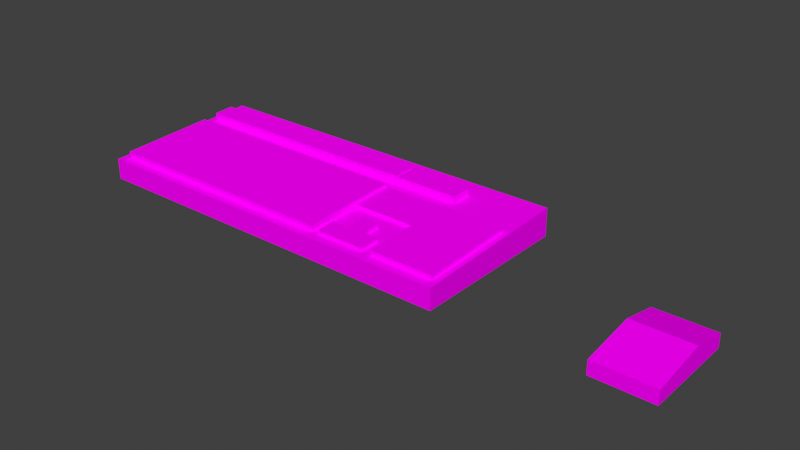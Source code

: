 # Source: keyboard.blend  (saved by Blender 3.6.13; exported with 4.5.12 LTS)
import bpy
from mathutils import Matrix  # noqa: F401  (used for matrix-valued properties, if any)

bpy.ops.wm.read_factory_settings(use_empty=True)
scene = bpy.context.scene
scene.name = 'Scene'

# ---- collections
col_collection = bpy.data.collections.new('Collection'); scene.collection.children.link(col_collection)

# ---- images (referenced by path relative to the original .blend; pixels are not part of the script)
import os
ASSET_DIR = os.environ.get("B2B_ASSET_DIR", "")  # directory of the original .blend (textures are referenced by path, not embedded)
HERE = os.path.dirname(os.path.abspath(__file__))  # packed textures are extracted next to this script under _unpacked/

def load_image(name, relpath, width, height, colorspace="sRGB"):
    """Load a texture the original file referenced (path relative to the .blend, or extracted next to this script)."""
    p = next((c for c in (os.path.join(HERE, relpath), os.path.join(ASSET_DIR, relpath)) if relpath and os.path.exists(c)), "")
    if p:
        img = bpy.data.images.load(p, check_existing=True)
        img.name = name
    else:  # same state as the original file: an image datablock whose file is absent (Cycles renders it pink)
        img = bpy.data.images.new(name, width, height)
        img.source = "FILE"
        img.filepath = "//" + (relpath or name)
    img.colorspace_settings.name = colorspace
    return img
img_textures_set_png = load_image('Textures Set.png', 'Textures Set.png', 1024, 1024, 'sRGB')

# ---- materials (node trees are filled in below, after node groups)
mat_material_001 = bpy.data.materials.new('Material.001')
mat_material_001.use_transparent_shadow = False

# ---- material node trees
mat_material_001.use_nodes = True; mat_material_001.node_tree.nodes.clear()
_N = mat_material_001.node_tree.nodes; _L = mat_material_001.node_tree.links
n0 = _N.new('ShaderNodeOutputMaterial'); n0.name = 'Material Output'; n0.location = (300, 300)
n1 = _N.new('ShaderNodeBsdfDiffuse'); n1.name = 'Diffuse BSDF'; n1.location = (68, 285)
n2 = _N.new('ShaderNodeTexImage'); n2.name = 'Image Texture'; n2.location = (-452, 296)
n2.image = img_textures_set_png
n2.interpolation = 'Closest'
n3 = _N.new('ShaderNodeMix'); n3.name = 'Mix'; n3.location = (-104, 285)
n3.data_type = 'RGBA'
n3.blend_type = 'COLOR'
n4 = _N.new('ShaderNodeVertexColor'); n4.name = 'Color Attribute'; n4.location = (-340, -25)
n4.layer_name = 'Color'
_L.new(n1.outputs[0], n0.inputs[0])
_L.new(n2.outputs[0], n3.inputs[6])
_L.new(n3.outputs[2], n1.inputs[0])
_L.new(n4.outputs[0], n3.inputs[7])
n0.is_active_output = True

# ---- world
world_world = bpy.data.worlds.new('World'); scene.world = world_world
world_world.use_nodes = True; world_world.node_tree.nodes.clear()
_N = world_world.node_tree.nodes; _L = world_world.node_tree.links
n0 = _N.new('ShaderNodeOutputWorld'); n0.name = 'World Output'; n0.location = (300, 300)
n1 = _N.new('ShaderNodeBackground'); n1.name = 'Background'; n1.location = (10, 300)
n1.inputs[0].default_value = (0.05088, 0.05088, 0.05088, 1.0)
_L.new(n1.outputs[0], n0.inputs[0])
n0.is_active_output = True
world_world.color = (0.05088, 0.05088, 0.05088)
world_world.use_sun_shadow = False
world_world.sun_shadow_jitter_overblur = 0.0

# ---- meshes
me_cube_001 = bpy.data.meshes.new('Cube.001')
me_cube_001.from_pydata([(-1.362, 0.0, -1.0), (-1.362, 0.0, -0.8735), (-1.362, 1.0, -1.0), (-1.362, 1.0, -0.8302), (1.0, 0.0, -1.0), (1.0, 0.0, -0.8735), (1.0, 1.0, -1.0), (1.0, 1.0, -0.8302), (-1.319, 1.0, -1.0), (-1.319, 1.0, -0.8302), (-1.319, 0.0, -1.0), (-1.319, 0.0, -0.8735), (0.1735, 1.0, -0.8302), (0.1735, 0.0, -1.0), (0.1735, 1.0, -1.0), (0.1735, 0.0, -0.8735), (-1.362, 0.7434, -1.0), (-1.362, 0.7434, -0.8413), (1.0, 0.7434, -1.0), (1.0, 0.7434, -0.8413), (-1.319, 0.7434, -0.8413), (-1.319, 0.7434, -1.0), (0.1735, 0.7434, -0.8413), (0.1735, 0.7434, -1.0), (-1.362, 0.8699, -0.8358), (1.0, 0.8699, -1.0), (-1.362, 0.8699, -1.0), (1.0, 0.8699, -0.8358), (-1.319, 0.8699, -0.8358), (-1.319, 0.8699, -1.0), (0.1735, 0.8699, -0.8358), (0.1735, 0.8699, -1.0), (0.5733, 1.0, -0.8302), (0.5733, 0.0, -1.0), (0.5733, 1.0, -1.0), (0.5733, 0.0, -0.8735), (0.5733, 0.7434, -0.8413), (0.5733, 0.7434, -1.0), (0.5733, 0.8699, -1.0), (0.5733, 0.8699, -0.8358), (0.9591, 1.0, -0.8302), (0.9591, 0.0, -1.0), (0.9591, 0.7434, -0.8413), (0.9591, 0.8699, -0.8358), (0.9591, 1.0, -1.0), (0.9591, 0.0, -0.8735), (0.9591, 0.7434, -1.0), (0.9591, 0.8699, -1.0), (-1.362, 0.06003, -1.0), (1.0, 0.06003, -0.8709), (-1.319, 0.06003, -0.8709), (-1.319, 0.06003, -1.0), (0.1735, 0.06003, -0.8709), (0.1735, 0.06003, -1.0), (-1.362, 0.06003, -0.8709), (1.0, 0.06003, -1.0), (0.5733, 0.06003, -0.8709), (0.5733, 0.06003, -1.0), (0.9591, 0.06003, -0.8709), (0.9591, 0.06003, -1.0), (-1.362, 0.6471, -0.8455), (1.0, 0.6471, -1.0), (-1.362, 0.6471, -1.0), (1.0, 0.6471, -0.8455), (-1.319, 0.6471, -0.8455), (-1.319, 0.6471, -1.0), (0.1735, 0.6471, -0.8455), (0.1735, 0.6471, -1.0), (0.5733, 0.6471, -0.8455), (0.5733, 0.6471, -1.0), (0.9591, 0.6471, -0.8455), (0.9591, 0.6471, -1.0), (-1.362, 0.3924, -1.0), (1.0, 0.3924, -0.8565), (-1.319, 0.3924, -0.8565), (-1.319, 0.3924, -1.0), (0.1735, 0.3924, -0.8565), (0.1735, 0.3924, -1.0), (0.5733, 0.3924, -0.8565), (0.5733, 0.3924, -1.0), (0.9591, 0.3924, -0.8565), (0.9591, 0.3924, -1.0), (-1.362, 0.3924, -0.8565), (1.0, 0.3924, -1.0), (0.2139, 0.06003, -0.8709), (0.5132, 0.06003, -0.8709), (0.2075, 0.1826, -0.8656), (0.3056, 0.1785, -0.8658), (0.3092, 0.2987, -0.8606), (0.4192, 0.2942, -0.8608), (0.4205, 0.1862, -0.8655), (0.5106, 0.1856, -0.8655), (-1.319, 0.8679, -0.789), (-1.319, 0.7414, -0.7945), (0.1735, 0.8679, -0.789), (0.1735, 0.7414, -0.7945), (0.1735, 0.8681, -0.7936), (0.1735, 0.7416, -0.7991), (0.5733, 0.7416, -0.7991), (0.5733, 0.8681, -0.7936), (-1.319, 0.3894, -0.8183), (-1.319, 0.05701, -0.8327), (0.1735, 0.3894, -0.8183), (0.1735, 0.05701, -0.8327), (-1.319, 0.644, -0.8072), (0.1735, 0.644, -0.8072), (0.1735, 0.6462, -0.8253), (0.5733, 0.6462, -0.8253), (0.1735, 0.3915, -0.8364), (0.5733, 0.3915, -0.8364), (0.2139, 0.05913, -0.8501), (0.5132, 0.05913, -0.8501), (0.2075, 0.1817, -0.8448), (0.3056, 0.1776, -0.845), (0.3092, 0.2978, -0.8398), (0.4192, 0.2933, -0.84), (0.4205, 0.1853, -0.8446), (0.5106, 0.1847, -0.8447), (0.5733, 0.3912, -0.8283), (0.5733, 0.0588, -0.8427), (0.9591, 0.3912, -0.8283), (0.9591, 0.0588, -0.8427), (0.5733, 0.6458, -0.8172), (0.9591, 0.6458, -0.8172)], [], [(26, 24, 3, 2), (44, 40, 7, 6), (55, 49, 5, 4), (10, 11, 1, 0), (59, 55, 4, 41), (50, 54, 1, 11), (52, 50, 11, 15), (48, 51, 10, 0), (13, 15, 11, 10), (2, 3, 9, 8), (33, 35, 15, 13), (56, 85, 84, 52, 15, 35), (51, 53, 13, 10), (8, 9, 12, 14), (29, 31, 23, 21), (22, 36, 98, 97), (26, 29, 21, 16), (20, 22, 95, 93), (28, 24, 17, 20), (47, 25, 18, 46), (25, 27, 19, 18), (62, 60, 17, 16), (6, 7, 27, 25), (44, 6, 25, 47), (9, 3, 24, 28), (12, 9, 28, 30), (2, 8, 29, 26), (32, 12, 30, 39), (8, 14, 31, 29), (16, 17, 24, 26), (40, 32, 39, 43), (14, 34, 38, 31), (31, 38, 37, 23), (43, 39, 36, 42), (58, 56, 35, 45), (41, 45, 35, 33), (53, 57, 33, 13), (14, 12, 32, 34), (4, 5, 45, 41), (49, 58, 45, 5), (27, 43, 42, 19), (7, 40, 43, 27), (34, 44, 47, 38), (38, 47, 46, 37), (57, 59, 41, 33), (34, 32, 40, 44), (79, 81, 59, 57), (73, 80, 58, 49), (77, 79, 57, 53), (80, 70, 123, 120), (0, 1, 54, 48), (75, 77, 53, 51), (78, 76, 52, 84, 86, 87, 88, 89, 90, 91, 85, 56), (72, 75, 51, 48), (74, 50, 101, 100), (74, 82, 54, 50), (81, 83, 55, 59), (83, 73, 49, 55), (18, 19, 63, 61), (46, 18, 61, 71), (20, 17, 60, 64), (22, 20, 64, 66), (16, 21, 65, 62), (36, 22, 66, 68), (21, 23, 67, 65), (42, 36, 68, 70), (23, 37, 69, 67), (19, 42, 70, 63), (37, 46, 71, 69), (72, 82, 60, 62), (48, 54, 82, 72), (61, 63, 73, 83), (71, 61, 83, 81), (64, 60, 82, 74), (52, 76, 102, 103), (62, 65, 75, 72), (76, 78, 109, 108), (65, 67, 77, 75), (56, 58, 121, 119), (67, 69, 79, 77), (63, 70, 80, 73), (69, 71, 81, 79), (94, 92, 93, 95), (91, 90, 116, 117), (30, 28, 92, 94), (22, 30, 94, 95), (28, 20, 93, 92), (99, 96, 97, 98), (36, 39, 99, 98), (30, 22, 97, 96), (39, 30, 96, 99), (102, 100, 101, 103), (105, 104, 100, 102), (50, 52, 103, 101), (76, 66, 105, 102), (64, 74, 100, 104), (66, 64, 104, 105), (107, 106, 108, 109), (78, 68, 107, 109), (68, 66, 106, 107), (66, 76, 108, 106), (111, 117, 116, 115, 114, 113, 112, 110), (89, 88, 114, 115), (87, 86, 112, 113), (84, 85, 111, 110), (85, 91, 117, 111), (90, 89, 115, 116), (88, 87, 113, 114), (86, 84, 110, 112), (120, 118, 119, 121), (123, 122, 118, 120), (68, 78, 118, 122), (58, 80, 120, 121), (70, 68, 122, 123), (78, 56, 119, 118)])
_uv = me_cube_001.uv_layers.new(name='UVMap')
_uv.uv.foreach_set('vector', [0.8543, 0.3932, 0.8543, 0.4123, 0.8663, 0.413, 0.8663, 0.3932, 0.9252, 0.3932, 0.9252, 0.413, 0.929, 0.413, 0.929, 0.3932, 0.7798, 0.3932, 0.7798, 0.4083, 0.7743, 0.4079, 0.7743, 0.3932, 0.7156, 0.3932, 0.7156, 0.4079, 0.7116, 0.4079, 0.7116, 0.3932, 0.3707, 0.735, 0.375, 0.735, 0.375, 0.75, 0.3707, 0.75, 0.09201, 0.02795, 0.07513, 0.02794, 0.07513, 0.002862, 0.092, 0.002863, 0.675, 0.02799, 0.09201, 0.02795, 0.092, 0.002863, 0.6749, 0.002904, 0.125, 0.735, 0.1296, 0.735, 0.1296, 0.75, 0.125, 0.75, 0.8529, 0.3932, 0.8529, 0.4079, 0.7156, 0.4079, 0.7156, 0.3932, 0.7116, 0.3932, 0.7116, 0.413, 0.7156, 0.413, 0.7156, 0.3932, 0.8897, 0.3932, 0.8897, 0.4079, 0.8529, 0.4079, 0.8529, 0.3932, 0.8312, 0.028, 0.8077, 0.02799, 0.6908, 0.02799, 0.675, 0.02799, 0.6749, 0.002904, 0.831, 0.002915, 0.1296, 0.735, 0.2875, 0.735, 0.2875, 0.75, 0.1296, 0.75, 0.7156, 0.3932, 0.7156, 0.413, 0.8529, 0.413, 0.8529, 0.3932, 0.1296, 0.5325, 0.2875, 0.5325, 0.2875, 0.5641, 0.1296, 0.5641, 0.6762, 0.3135, 0.8326, 0.3135, 0.8326, 0.3135, 0.6762, 0.3135, 0.125, 0.5325, 0.1296, 0.5325, 0.1296, 0.5641, 0.125, 0.5641, 0.09213, 0.3135, 0.6762, 0.3135, 0.6762, 0.3135, 0.09213, 0.3135, 0.09215, 0.3663, 0.07524, 0.3663, 0.07522, 0.3135, 0.09213, 0.3135, 0.3707, 0.5325, 0.375, 0.5325, 0.375, 0.5641, 0.3707, 0.5641, 0.8543, 0.3932, 0.8544, 0.4123, 0.8427, 0.4117, 0.8427, 0.3932, 0.8338, 0.3932, 0.8338, 0.4112, 0.8427, 0.4117, 0.8427, 0.3932, 0.8663, 0.3932, 0.8663, 0.413, 0.8544, 0.4123, 0.8543, 0.3932, 0.3707, 0.5, 0.375, 0.5, 0.375, 0.5325, 0.3707, 0.5325, 0.09217, 0.4207, 0.07526, 0.4207, 0.07524, 0.3663, 0.09215, 0.3663, 0.6766, 0.4207, 0.09217, 0.4207, 0.09215, 0.3663, 0.6764, 0.3664, 0.125, 0.5, 0.1296, 0.5, 0.1296, 0.5325, 0.125, 0.5325, 0.8332, 0.4207, 0.6766, 0.4207, 0.6764, 0.3664, 0.8329, 0.3664, 0.1296, 0.5, 0.2875, 0.5, 0.2875, 0.5325, 0.1296, 0.5325, 0.8427, 0.3932, 0.8427, 0.4117, 0.8543, 0.4123, 0.8543, 0.3932, 0.9843, 0.4207, 0.8332, 0.4207, 0.8329, 0.3664, 0.984, 0.3664, 0.2875, 0.5, 0.3298, 0.5, 0.3298, 0.5325, 0.2875, 0.5325, 0.2875, 0.5325, 0.3298, 0.5325, 0.3298, 0.5641, 0.2875, 0.5641, 0.984, 0.3664, 0.8329, 0.3664, 0.8326, 0.3135, 0.9837, 0.3135, 0.9819, 0.02801, 0.8312, 0.028, 0.831, 0.002915, 0.9817, 0.002926, 0.9252, 0.3932, 0.9252, 0.4079, 0.8897, 0.4079, 0.8897, 0.3932, 0.2875, 0.735, 0.3298, 0.735, 0.3298, 0.75, 0.2875, 0.75, 0.8529, 0.3932, 0.8529, 0.413, 0.8897, 0.413, 0.8897, 0.3932, 0.929, 0.3932, 0.929, 0.4079, 0.9252, 0.4079, 0.9252, 0.3932, 0.9979, 0.02801, 0.9819, 0.02801, 0.9817, 0.002926, 0.9977, 0.002927, 1.0, 0.3664, 0.984, 0.3664, 0.9837, 0.3135, 0.9997, 0.3135, 1.0, 0.4207, 0.9843, 0.4207, 0.984, 0.3664, 1.0, 0.3664, 0.3298, 0.5, 0.3707, 0.5, 0.3707, 0.5325, 0.3298, 0.5325, 0.3298, 0.5325, 0.3707, 0.5325, 0.3707, 0.5641, 0.3298, 0.5641, 0.3298, 0.735, 0.3707, 0.735, 0.3707, 0.75, 0.3298, 0.75, 0.8897, 0.3932, 0.8897, 0.413, 0.9252, 0.413, 0.9252, 0.3932, 0.3298, 0.6519, 0.3707, 0.6519, 0.3707, 0.735, 0.3298, 0.735, 0.9987, 0.1669, 0.9828, 0.1669, 0.9819, 0.02801, 0.9979, 0.02801, 0.2875, 0.6519, 0.3298, 0.6519, 0.3298, 0.735, 0.2875, 0.735, 0.9828, 0.1669, 0.9834, 0.2733, 0.9834, 0.2733, 0.9828, 0.1669, 0.7743, 0.3932, 0.7743, 0.4079, 0.7798, 0.4083, 0.7798, 0.3932, 0.1296, 0.6519, 0.2875, 0.6519, 0.2875, 0.735, 0.1296, 0.735, 0.8319, 0.1669, 0.6756, 0.1669, 0.675, 0.02799, 0.6908, 0.02799, 0.6885, 0.07919, 0.7268, 0.07749, 0.7285, 0.1277, 0.7714, 0.1258, 0.7717, 0.08073, 0.8069, 0.08047, 0.8077, 0.02799, 0.8312, 0.028, 0.125, 0.6519, 0.1296, 0.6519, 0.1296, 0.735, 0.125, 0.735, 0.09207, 0.1668, 0.09201, 0.02795, 0.09201, 0.02795, 0.09207, 0.1668, 0.09207, 0.1668, 0.07518, 0.1668, 0.07513, 0.02794, 0.09201, 0.02795, 0.3707, 0.6519, 0.375, 0.6519, 0.375, 0.735, 0.3707, 0.735, 0.8104, 0.3932, 0.8104, 0.4099, 0.7798, 0.4083, 0.7798, 0.3932, 0.8427, 0.3932, 0.8427, 0.4117, 0.8338, 0.4112, 0.8338, 0.3932, 0.3707, 0.5641, 0.375, 0.5641, 0.375, 0.5882, 0.3707, 0.5882, 0.09213, 0.3135, 0.07522, 0.3135, 0.07521, 0.2732, 0.09211, 0.2732, 0.6762, 0.3135, 0.09213, 0.3135, 0.09211, 0.2732, 0.676, 0.2733, 0.125, 0.5641, 0.1296, 0.5641, 0.1296, 0.5882, 0.125, 0.5882, 0.8326, 0.3135, 0.6762, 0.3135, 0.676, 0.2733, 0.8324, 0.2733, 0.1296, 0.5641, 0.2875, 0.5641, 0.2875, 0.5882, 0.1296, 0.5882, 0.9837, 0.3135, 0.8326, 0.3135, 0.8324, 0.2733, 0.9834, 0.2733, 0.2875, 0.5641, 0.3298, 0.5641, 0.3298, 0.5882, 0.2875, 0.5882, 0.9997, 0.3135, 0.9837, 0.3135, 0.9834, 0.2733, 0.9994, 0.2733, 0.3298, 0.5641, 0.3707, 0.5641, 0.3707, 0.5882, 0.3298, 0.5882, 0.8104, 0.3932, 0.8104, 0.4099, 0.8338, 0.4112, 0.8338, 0.3932, 0.7798, 0.3932, 0.7798, 0.4083, 0.8104, 0.4099, 0.8104, 0.3932, 0.8338, 0.3932, 0.8338, 0.4112, 0.8104, 0.4099, 0.8104, 0.3932, 0.3707, 0.5882, 0.375, 0.5882, 0.375, 0.6519, 0.3707, 0.6519, 0.09211, 0.2732, 0.07521, 0.2732, 0.07518, 0.1668, 0.09207, 0.1668, 0.675, 0.02799, 0.6756, 0.1669, 0.6756, 0.1669, 0.675, 0.02799, 0.125, 0.5882, 0.1296, 0.5882, 0.1296, 0.6519, 0.125, 0.6519, 0.6756, 0.1669, 0.8319, 0.1669, 0.8319, 0.1669, 0.6756, 0.1669, 0.1296, 0.5882, 0.2875, 0.5882, 0.2875, 0.6519, 0.1296, 0.6519, 0.8312, 0.028, 0.9819, 0.02801, 0.9819, 0.02801, 0.8312, 0.028, 0.2875, 0.5882, 0.3298, 0.5882, 0.3298, 0.6519, 0.2875, 0.6519, 0.9994, 0.2733, 0.9834, 0.2733, 0.9828, 0.1669, 0.9987, 0.1669, 0.3298, 0.5882, 0.3707, 0.5882, 0.3707, 0.6519, 0.3298, 0.6519, 0.6764, 0.3664, 0.09215, 0.3663, 0.09213, 0.3135, 0.6762, 0.3135, 0.8069, 0.08047, 0.7717, 0.08073, 0.7717, 0.08073, 0.8069, 0.08047, 0.6764, 0.3664, 0.09215, 0.3663, 0.09215, 0.3663, 0.6764, 0.3664, 0.6762, 0.3135, 0.6764, 0.3664, 0.6764, 0.3664, 0.6762, 0.3135, 0.09215, 0.3663, 0.09213, 0.3135, 0.09213, 0.3135, 0.09215, 0.3663, 0.8329, 0.3664, 0.6764, 0.3664, 0.6762, 0.3135, 0.8326, 0.3135, 0.8326, 0.3135, 0.8329, 0.3664, 0.8329, 0.3664, 0.8326, 0.3135, 0.6764, 0.3664, 0.6762, 0.3135, 0.6762, 0.3135, 0.6764, 0.3664, 0.8329, 0.3664, 0.6764, 0.3664, 0.6764, 0.3664, 0.8329, 0.3664, 0.6756, 0.1669, 0.09207, 0.1668, 0.09201, 0.02795, 0.675, 0.02799, 0.676, 0.2733, 0.09211, 0.2732, 0.09207, 0.1668, 0.6756, 0.1669, 0.09201, 0.02795, 0.675, 0.02799, 0.675, 0.02799, 0.09201, 0.02795, 0.6756, 0.1669, 0.676, 0.2733, 0.676, 0.2733, 0.6756, 0.1669, 0.09211, 0.2732, 0.09207, 0.1668, 0.09207, 0.1668, 0.09211, 0.2732, 0.676, 0.2733, 0.09211, 0.2732, 0.09211, 0.2732, 0.676, 0.2733, 0.8324, 0.2733, 0.676, 0.2733, 0.6756, 0.1669, 0.8319, 0.1669, 0.8319, 0.1669, 0.8324, 0.2733, 0.8324, 0.2733, 0.8319, 0.1669, 0.8324, 0.2733, 0.676, 0.2733, 0.676, 0.2733, 0.8324, 0.2733, 0.676, 0.2733, 0.6756, 0.1669, 0.6756, 0.1669, 0.676, 0.2733, 0.8077, 0.02799, 0.8069, 0.08047, 0.7717, 0.08073, 0.7714, 0.1258, 0.7285, 0.1277, 0.7268, 0.07749, 0.6885, 0.07919, 0.6908, 0.02799, 0.7714, 0.1258, 0.7285, 0.1277, 0.7285, 0.1277, 0.7714, 0.1258, 0.7268, 0.07749, 0.6885, 0.07919, 0.6885, 0.07919, 0.7268, 0.07749, 0.6908, 0.02799, 0.8077, 0.02799, 0.8077, 0.02799, 0.6908, 0.02799, 0.8077, 0.02799, 0.8069, 0.08047, 0.8069, 0.08047, 0.8077, 0.02799, 0.7717, 0.08073, 0.7714, 0.1258, 0.7714, 0.1258, 0.7717, 0.08073, 0.7285, 0.1277, 0.7268, 0.07749, 0.7268, 0.07749, 0.7285, 0.1277, 0.6885, 0.07919, 0.6908, 0.02799, 0.6908, 0.02799, 0.6885, 0.07919, 0.9828, 0.1669, 0.8319, 0.1669, 0.8312, 0.028, 0.9819, 0.02801, 0.9834, 0.2733, 0.8324, 0.2733, 0.8319, 0.1669, 0.9828, 0.1669, 0.8324, 0.2733, 0.8319, 0.1669, 0.8319, 0.1669, 0.8324, 0.2733, 0.9819, 0.02801, 0.9828, 0.1669, 0.9828, 0.1669, 0.9819, 0.02801, 0.9834, 0.2733, 0.8324, 0.2733, 0.8324, 0.2733, 0.9834, 0.2733, 0.8319, 0.1669, 0.8312, 0.028, 0.8312, 0.028, 0.8319, 0.1669])
_ca = me_cube_001.color_attributes.new('Color', 'FLOAT_COLOR', 'POINT')
_ca.data.foreach_set('color', [0.0, 0.0, 0.0, 1.0, 0.0, 0.0, 0.0, 1.0, 0.0, 0.0, 0.0, 1.0, 0.0, 0.0, 0.0, 1.0, 0.0, 0.0, 0.0, 1.0, 0.0, 0.0, 0.0, 1.0, 0.0, 0.0, 0.0, 1.0, 0.0, 0.0, 0.0, 1.0, 0.0, 0.0, 0.0, 1.0, 0.0, 0.0, 0.0, 1.0, 0.0, 0.0, 0.0, 1.0, 0.0, 0.0, 0.0, 1.0, 0.0, 0.0, 0.0, 1.0, 0.0, 0.0, 0.0, 1.0, 0.0, 0.0, 0.0, 1.0, 0.0, 0.0, 0.0, 1.0, 0.0, 0.0, 0.0, 1.0, 0.0, 0.0, 0.0, 1.0, 0.0, 0.0, 0.0, 1.0, 0.0, 0.0, 0.0, 1.0, 0.0, 0.0, 0.0, 1.0, 0.0, 0.0, 0.0, 1.0, 0.0, 0.0, 0.0, 1.0, 0.0, 0.0, 0.0, 1.0, 0.0, 0.0, 0.0, 1.0, 0.0, 0.0, 0.0, 1.0, 0.0, 0.0, 0.0, 1.0, 0.0, 0.0, 0.0, 1.0, 0.0, 0.0, 0.0, 1.0, 0.0, 0.0, 0.0, 1.0, 0.0, 0.0, 0.0, 1.0, 0.0, 0.0, 0.0, 1.0, 0.0, 0.0, 0.0, 1.0, 0.0, 0.0, 0.0, 1.0, 0.0, 0.0, 0.0, 1.0, 0.0, 0.0, 0.0, 1.0, 0.0, 0.0, 0.0, 1.0, 0.0, 0.0, 0.0, 1.0, 0.0, 0.0, 0.0, 1.0, 0.0, 0.0, 0.0, 1.0, 0.0, 0.0, 0.0, 1.0, 0.0, 0.0, 0.0, 1.0, 0.0, 0.0, 0.0, 1.0, 0.0, 0.0, 0.0, 1.0, 0.0, 0.0, 0.0, 1.0, 0.0, 0.0, 0.0, 1.0, 0.0, 0.0, 0.0, 1.0, 0.0, 0.0, 0.0, 1.0, 0.0, 0.0, 0.0, 1.0, 0.0, 0.0, 0.0, 1.0, 0.0, 0.0, 0.0, 1.0, 0.0, 0.0, 0.0, 1.0, 0.0, 0.0, 0.0, 1.0, 0.0, 0.0, 0.0, 1.0, 0.0, 0.0, 0.0, 1.0, 0.0, 0.0, 0.0, 1.0, 0.0, 0.0, 0.0, 1.0, 0.0, 0.0, 0.0, 1.0, 0.0, 0.0, 0.0, 1.0, 0.0, 0.0, 0.0, 1.0, 0.0, 0.0, 0.0, 1.0, 0.0, 0.0, 0.0, 1.0, 0.0, 0.0, 0.0, 1.0, 0.0, 0.0, 0.0, 1.0, 0.0, 0.0, 0.0, 1.0, 0.0, 0.0, 0.0, 1.0, 0.0, 0.0, 0.0, 1.0, 0.0, 0.0, 0.0, 1.0, 0.0, 0.0, 0.0, 1.0, 0.0, 0.0, 0.0, 1.0, 0.0, 0.0, 0.0, 1.0, 0.0, 0.0, 0.0, 1.0, 0.0, 0.0, 0.0, 1.0, 0.0, 0.0, 0.0, 1.0, 0.0, 0.0, 0.0, 1.0, 0.0, 0.0, 0.0, 1.0, 0.0, 0.0, 0.0, 1.0, 0.0, 0.0, 0.0, 1.0, 0.0, 0.0, 0.0, 1.0, 0.0, 0.0, 0.0, 1.0, 0.0, 0.0, 0.0, 1.0, 0.0, 0.0, 0.0, 1.0, 0.0, 0.0, 0.0, 1.0, 0.0, 0.0, 0.0, 1.0, 0.0, 0.0, 0.0, 1.0, 0.0, 0.0, 0.0, 1.0, 1.0, 1.0, 1.0, 1.0, 1.0, 1.0, 1.0, 1.0, 1.0, 1.0, 1.0, 1.0, 1.0, 1.0, 1.0, 1.0, 1.0, 1.0, 1.0, 1.0, 1.0, 1.0, 1.0, 1.0, 0.0, 0.0, 0.0, 1.0, 0.0, 0.0, 0.0, 1.0, 0.0, 0.0, 0.0, 1.0, 0.0, 0.0, 0.0, 1.0, 0.0, 0.0, 0.0, 1.0, 0.0, 0.0, 0.0, 1.0, 0.0, 0.0, 0.0, 1.0, 0.0, 0.0, 0.0, 1.0, 0.0, 0.0, 0.0, 1.0, 0.0, 0.0, 0.0, 1.0, 0.0, 0.0, 0.0, 1.0, 0.0, 0.0, 0.0, 1.0, 0.0, 0.0, 0.0, 1.0, 0.0, 0.0, 0.0, 1.0, 0.0, 0.0, 0.0, 1.0, 0.0, 0.0, 0.0, 1.0, 0.0, 0.0, 0.0, 1.0, 0.0, 0.0, 0.0, 1.0, 0.0, 0.0, 0.0, 1.0, 0.0, 0.0, 0.0, 1.0, 1.0, 1.0, 1.0, 1.0, 1.0, 1.0, 1.0, 1.0, 1.0, 1.0, 1.0, 1.0, 1.0, 1.0, 1.0, 1.0, 1.0, 1.0, 1.0, 1.0, 1.0, 1.0, 1.0, 1.0, 0.0, 0.0, 0.0, 1.0, 0.0, 0.0, 0.0, 1.0, 0.0, 0.0, 0.0, 1.0, 0.0, 0.0, 0.0, 1.0, 0.0, 0.0, 0.0, 1.0, 0.0, 0.0, 0.0, 1.0])
me_cube_001.materials.append(mat_material_001)
me_cube_001.update()
me_cube = bpy.data.meshes.new('Cube')
me_cube.from_pydata([(-1.0, -1.914, -0.09778), (-1.0, -1.914, 1.0), (-1.0, 1.323, -0.09778), (-1.0, 1.323, 1.0), (1.0, -1.914, -0.09778), (1.0, -1.914, 1.0), (1.0, 1.323, -0.09778), (1.0, 1.323, 1.0), (-1.0, 0.0, -0.7498), (-1.0, 0.0, 1.0), (1.0, 0.0, -0.7498), (1.0, 0.0, 1.0), (0.0, 1.323, -0.09778), (0.0, 1.323, 1.0), (0.0, -1.914, -0.09778), (0.0, -1.914, 1.0), (0.0, 0.0, 1.0), (0.0, 0.0, -0.7498)], [], [(8, 9, 3, 2), (12, 13, 7, 6), (10, 11, 5, 4), (14, 15, 1, 0), (17, 10, 4, 14), (16, 9, 1, 15), (13, 3, 9, 16), (12, 6, 10, 17), (6, 7, 11, 10), (0, 1, 9, 8), (2, 12, 17, 8), (7, 13, 16, 11), (11, 16, 15, 5), (8, 17, 14, 0), (4, 5, 15, 14), (2, 3, 13, 12)])
_uv = me_cube.uv_layers.new(name='UVMap')
_uv.uv.foreach_set('vector', [0.869, 0.8061, 0.869, 0.8448, 0.8921, 0.8448, 0.8921, 0.8205, 0.8651, 0.8205, 0.8651, 0.8448, 0.8826, 0.8448, 0.8826, 0.8205, 0.869, 0.8061, 0.869, 0.8448, 0.8355, 0.8448, 0.8355, 0.8205, 0.8651, 0.8205, 0.8651, 0.8448, 0.8476, 0.8448, 0.8476, 0.8205, 0.9031, 0.3996, 0.9904, 0.3996, 0.9904, 0.2924, 0.9031, 0.2924, 0.75, 0.625, 0.875, 0.625, 0.875, 0.75, 0.75, 0.75, 0.75, 0.5, 0.875, 0.5, 0.875, 0.625, 0.75, 0.625, 0.8008, 0.3854, 0.8634, 0.3854, 0.8634, 0.2804, 0.8008, 0.2804, 0.8921, 0.8205, 0.8921, 0.8448, 0.869, 0.8448, 0.869, 0.8061, 0.8355, 0.8205, 0.8355, 0.8448, 0.869, 0.8448, 0.869, 0.8061, 0.8633, 0.299, 0.8007, 0.299, 0.8007, 0.404, 0.8633, 0.404, 0.625, 0.5, 0.75, 0.5, 0.75, 0.625, 0.625, 0.625, 0.625, 0.625, 0.75, 0.625, 0.75, 0.75, 0.625, 0.75, 0.8158, 0.3996, 0.9031, 0.3996, 0.9031, 0.2924, 0.8158, 0.2924, 0.8826, 0.8205, 0.8826, 0.8448, 0.8651, 0.8448, 0.8651, 0.8205, 0.8476, 0.8205, 0.8476, 0.8448, 0.8651, 0.8448, 0.8651, 0.8205])
me_cube.materials.append(mat_material_001)
me_cube.update()

# ---- objects
ob_cube = bpy.data.objects.new('Cube', me_cube_001)
ob_cube_001 = bpy.data.objects.new('Cube.001', me_cube)

# ---- transforms, parenting, visibility, modifiers, constraints
ob_cube.location = (0.0, -0.4609, 1.0)
ob_cube_001.location = (1.976, 0.0, 0.0)
ob_cube_001.rotation_euler = (0.0, -0.0, 3.142)
ob_cube_001.scale = (-0.1791, -0.1791, -0.07679)

# ---- collection membership
col_collection.objects.link(ob_cube)
col_collection.objects.link(ob_cube_001)

# ---- scene / render settings (as saved in the file)
scene.frame_start = 1; scene.frame_end = 250; scene.frame_set(1)
scene.render.engine = 'BLENDER_EEVEE_NEXT'
scene.cycles.sampling_pattern = 'TABULATED_SOBOL'
scene.view_settings.view_transform = 'Standard'
bpy.context.view_layer.update()

# ---- added for rendering (the .blend has no active camera and no usable light): camera, sun
cam_auto = bpy.data.cameras.new('AutoCamera')
cam_auto.lens = 50.0
cam_auto.sensor_width = 36.0
cam_auto.clip_end = 1000.0
ob_auto_camera = bpy.data.objects.new('AutoCamera', cam_auto)
scene.collection.objects.link(ob_auto_camera)
ob_auto_camera.location = (3.79007, -4.03312, 2.78188)
ob_auto_camera.rotation_euler = (1.09748, -7.21219e-08, 0.694738)
scene.camera = ob_auto_camera
light_auto_sun = bpy.data.lights.new('AutoSun', 'SUN')
light_auto_sun.energy = 3.0
light_auto_sun.angle = 0.0523599
ob_auto_sun = bpy.data.objects.new('AutoSun', light_auto_sun)
scene.collection.objects.link(ob_auto_sun)
ob_auto_sun.rotation_euler = (0.872665, 0.174533, 0.523599)
bpy.context.view_layer.update()
